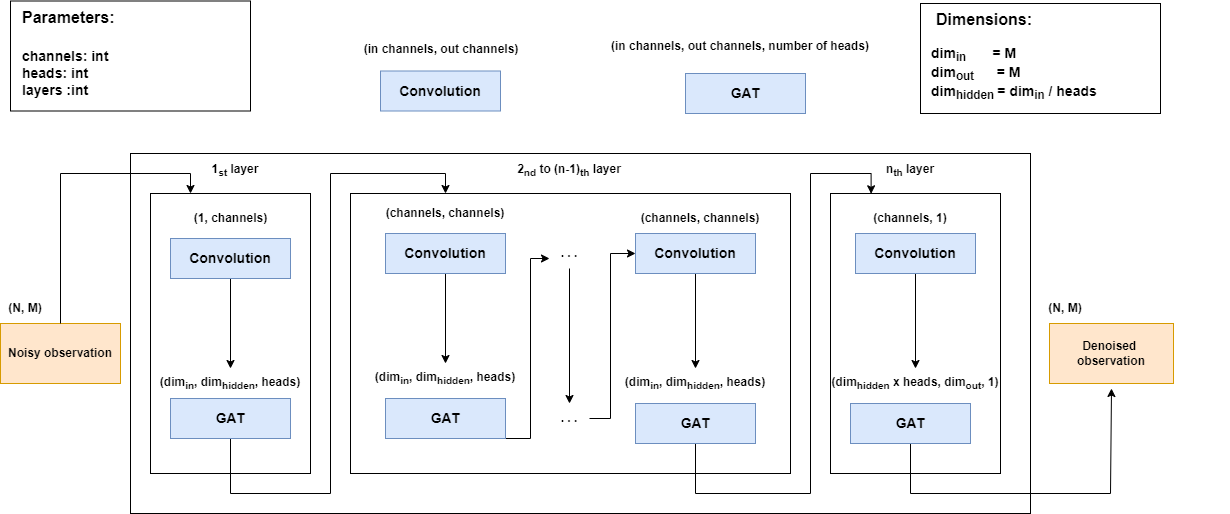

The diagram above was exported from draw.io. Its source (the exported page's mxGraphModel, read from the mxfile embedded in the PNG):
<mxGraphModel dx="2062" dy="1225" grid="1" gridSize="10" guides="1" tooltips="1" connect="1" arrows="1" fold="1" page="1" pageScale="1" pageWidth="827" pageHeight="1169" math="0" shadow="0">
  <root>
    <mxCell id="0" />
    <mxCell id="1" parent="0" />
    <mxCell id="Wvv0bufDl9MSIbwtCYLC-3" value="" style="rounded=0;whiteSpace=wrap;html=1;fillColor=none;fontStyle=1" parent="1" vertex="1">
      <mxGeometry x="260" y="320" width="900" height="360" as="geometry" />
    </mxCell>
    <mxCell id="Wvv0bufDl9MSIbwtCYLC-25" value="" style="rounded=0;whiteSpace=wrap;html=1;fillColor=none;fontStyle=1" parent="1" vertex="1">
      <mxGeometry x="480" y="360" width="440" height="280" as="geometry" />
    </mxCell>
    <mxCell id="ZvnGP3tSoHC25B4aRqv1-1" value="" style="rounded=0;whiteSpace=wrap;html=1;fontSize=14;align=left;fontStyle=1" vertex="1" parent="1">
      <mxGeometry x="1050" y="170" width="240" height="110" as="geometry" />
    </mxCell>
    <mxCell id="Wvv0bufDl9MSIbwtCYLC-1" value="" style="rounded=0;whiteSpace=wrap;html=1;fillColor=none;fontStyle=1" parent="1" vertex="1">
      <mxGeometry x="280" y="360" width="160" height="280" as="geometry" />
    </mxCell>
    <mxCell id="Wvv0bufDl9MSIbwtCYLC-5" value="Noisy observation" style="rounded=0;whiteSpace=wrap;html=1;fillColor=#ffe6cc;strokeColor=#d79b00;fontStyle=1" parent="1" vertex="1">
      <mxGeometry x="130" y="490" width="120" height="60" as="geometry" />
    </mxCell>
    <mxCell id="Wvv0bufDl9MSIbwtCYLC-10" value="" style="endArrow=classic;html=1;rounded=0;fontStyle=1" parent="1" source="Wvv0bufDl9MSIbwtCYLC-5" edge="1">
      <mxGeometry width="50" height="50" relative="1" as="geometry">
        <mxPoint x="560" y="550" as="sourcePoint" />
        <mxPoint x="320" y="360" as="targetPoint" />
        <Array as="points">
          <mxPoint x="190" y="340" />
          <mxPoint x="320" y="340" />
        </Array>
      </mxGeometry>
    </mxCell>
    <mxCell id="Wvv0bufDl9MSIbwtCYLC-14" value="&lt;font style=&quot;font-size: 12px;&quot;&gt;&lt;span&gt;1&lt;sub&gt;st&lt;/sub&gt; layer&lt;/span&gt;&lt;/font&gt;" style="text;html=1;strokeColor=none;fillColor=none;align=center;verticalAlign=middle;whiteSpace=wrap;rounded=0;fontSize=16;fontStyle=1" parent="1" vertex="1">
      <mxGeometry x="335" y="320" width="60" height="30" as="geometry" />
    </mxCell>
    <mxCell id="Wvv0bufDl9MSIbwtCYLC-26" value="&lt;font style=&quot;font-size: 12px;&quot;&gt;&lt;span&gt;2&lt;sub&gt;nd&lt;/sub&gt;&amp;nbsp;to (n-1)&lt;sub&gt;th&lt;/sub&gt; layer&lt;/span&gt;&lt;/font&gt;" style="text;html=1;strokeColor=none;fillColor=none;align=center;verticalAlign=middle;whiteSpace=wrap;rounded=0;fontSize=16;fontStyle=1" parent="1" vertex="1">
      <mxGeometry x="644" y="320" width="110" height="30" as="geometry" />
    </mxCell>
    <mxCell id="Wvv0bufDl9MSIbwtCYLC-28" value="&lt;font style=&quot;font-size: 12px;&quot;&gt;&lt;span&gt;n&lt;sub&gt;th&lt;/sub&gt; layer&lt;/span&gt;&lt;/font&gt;" style="text;html=1;strokeColor=none;fillColor=none;align=center;verticalAlign=middle;whiteSpace=wrap;rounded=0;fontSize=16;fontStyle=1" parent="1" vertex="1">
      <mxGeometry x="1010" y="320" width="60" height="30" as="geometry" />
    </mxCell>
    <mxCell id="Wvv0bufDl9MSIbwtCYLC-29" value="(1, channels)" style="text;html=1;strokeColor=none;fillColor=none;align=center;verticalAlign=middle;whiteSpace=wrap;rounded=0;fontStyle=1" parent="1" vertex="1">
      <mxGeometry x="308" y="370" width="105" height="30" as="geometry" />
    </mxCell>
    <mxCell id="bRcNRSETIaI-KsjDQm5--48" value="" style="edgeStyle=orthogonalEdgeStyle;rounded=0;orthogonalLoop=1;jettySize=auto;html=1;fontSize=16;fontStyle=1" parent="1" source="Wvv0bufDl9MSIbwtCYLC-6" target="bRcNRSETIaI-KsjDQm5--40" edge="1">
      <mxGeometry relative="1" as="geometry" />
    </mxCell>
    <mxCell id="Wvv0bufDl9MSIbwtCYLC-6" value="Convolution" style="rounded=0;whiteSpace=wrap;html=1;fillColor=#dae8fc;strokeColor=#6c8ebf;fontStyle=1;fontSize=14;verticalAlign=middle;" parent="1" vertex="1">
      <mxGeometry x="300" y="405" width="120" height="40" as="geometry" />
    </mxCell>
    <mxCell id="bRcNRSETIaI-KsjDQm5--11" value="" style="rounded=0;whiteSpace=wrap;html=1;fontSize=14;align=left;fontStyle=1" parent="1" vertex="1">
      <mxGeometry x="140" y="167.5" width="240" height="110" as="geometry" />
    </mxCell>
    <mxCell id="bRcNRSETIaI-KsjDQm5--12" value="&lt;span style=&quot;color: rgb(0, 0, 0); font-family: Helvetica; font-size: 16px; font-style: normal; font-variant-ligatures: normal; font-variant-caps: normal; letter-spacing: normal; orphans: 2; text-align: left; text-indent: 0px; text-transform: none; widows: 2; word-spacing: 0px; -webkit-text-stroke-width: 0px; text-decoration-thickness: initial; text-decoration-style: initial; text-decoration-color: initial; float: none; display: inline !important; background-color: rgb(255, 255, 255);&quot;&gt;Parameters:&lt;/span&gt;" style="text;whiteSpace=wrap;html=1;fontSize=16;fontStyle=1" parent="1" vertex="1">
      <mxGeometry x="150" y="167.5" width="180" height="30" as="geometry" />
    </mxCell>
    <mxCell id="bRcNRSETIaI-KsjDQm5--13" value="channels: &lt;span&gt;int&lt;/span&gt;&lt;br&gt;heads: &lt;span&gt;int&lt;/span&gt;&lt;br&gt;layers :&lt;span&gt;int&lt;br&gt;&lt;br&gt;&lt;/span&gt;" style="text;whiteSpace=wrap;html=1;fontSize=14;fontStyle=1" parent="1" vertex="1">
      <mxGeometry x="150" y="207.5" width="200" height="60" as="geometry" />
    </mxCell>
    <mxCell id="bRcNRSETIaI-KsjDQm5--15" value="&lt;span style=&quot;color: rgb(0, 0, 0); font-family: Helvetica; font-size: 16px; font-style: normal; font-variant-ligatures: normal; font-variant-caps: normal; letter-spacing: normal; orphans: 2; text-align: left; text-indent: 0px; text-transform: none; widows: 2; word-spacing: 0px; -webkit-text-stroke-width: 0px; text-decoration-thickness: initial; text-decoration-style: initial; text-decoration-color: initial; float: none; display: inline !important; background-color: rgb(255, 255, 255);&quot;&gt;Dimensions:&lt;/span&gt;" style="text;whiteSpace=wrap;html=1;fontSize=16;fontStyle=1" parent="1" vertex="1">
      <mxGeometry x="1064" y="170" width="180" height="30" as="geometry" />
    </mxCell>
    <mxCell id="bRcNRSETIaI-KsjDQm5--16" value="&lt;span style=&quot;background-color: rgb(255, 255, 255);&quot;&gt;&lt;span style=&quot;color: rgb(0, 0, 0); font-family: Helvetica; font-size: 14px; font-style: normal; font-variant-ligatures: normal; font-variant-caps: normal; letter-spacing: normal; orphans: 2; text-align: left; text-indent: 0px; text-transform: none; widows: 2; word-spacing: 0px; -webkit-text-stroke-width: 0px; text-decoration-thickness: initial; text-decoration-style: initial; text-decoration-color: initial; float: none; display: inline !important;&quot;&gt;dim&lt;sub style=&quot;&quot;&gt;in&lt;span style=&quot;white-space: pre;&quot;&gt;&#09;&lt;/span&gt;&amp;nbsp; &amp;nbsp;&lt;/sub&gt;= M&lt;/span&gt;&lt;br style=&quot;color: rgb(0, 0, 0); font-family: Helvetica; font-size: 14px; font-style: normal; font-variant-ligatures: normal; font-variant-caps: normal; letter-spacing: normal; orphans: 2; text-align: left; text-indent: 0px; text-transform: none; widows: 2; word-spacing: 0px; -webkit-text-stroke-width: 0px; text-decoration-thickness: initial; text-decoration-style: initial; text-decoration-color: initial;&quot;&gt;&lt;span style=&quot;color: rgb(0, 0, 0); font-family: Helvetica; font-size: 14px; font-style: normal; font-variant-ligatures: normal; font-variant-caps: normal; letter-spacing: normal; orphans: 2; text-align: left; text-indent: 0px; text-transform: none; widows: 2; word-spacing: 0px; -webkit-text-stroke-width: 0px; text-decoration-thickness: initial; text-decoration-style: initial; text-decoration-color: initial; float: none; display: inline !important;&quot;&gt;dim&lt;sub&gt;out&amp;nbsp; &amp;nbsp; &amp;nbsp; &amp;nbsp;&lt;/sub&gt;= M&lt;/span&gt;&lt;br style=&quot;color: rgb(0, 0, 0); font-family: Helvetica; font-size: 14px; font-style: normal; font-variant-ligatures: normal; font-variant-caps: normal; letter-spacing: normal; orphans: 2; text-align: left; text-indent: 0px; text-transform: none; widows: 2; word-spacing: 0px; -webkit-text-stroke-width: 0px; text-decoration-thickness: initial; text-decoration-style: initial; text-decoration-color: initial;&quot;&gt;&lt;/span&gt;&lt;span style=&quot;color: rgb(0, 0, 0); font-family: Helvetica; font-size: 14px; font-style: normal; font-variant-ligatures: normal; font-variant-caps: normal; letter-spacing: normal; orphans: 2; text-align: left; text-indent: 0px; text-transform: none; widows: 2; word-spacing: 0px; -webkit-text-stroke-width: 0px; text-decoration-thickness: initial; text-decoration-style: initial; text-decoration-color: initial; float: none; display: inline !important;&quot;&gt;&lt;span style=&quot;background-color: rgb(255, 255, 255);&quot;&gt;dim&lt;sub style=&quot;&quot;&gt;hidden&amp;nbsp;&lt;/sub&gt;= dim&lt;sub style=&quot;&quot;&gt;in&lt;/sub&gt; / heads&lt;br&gt;&lt;/span&gt;&lt;br&gt;&lt;/span&gt;" style="text;whiteSpace=wrap;html=1;fontSize=14;fillColor=none;fontStyle=1" parent="1" vertex="1">
      <mxGeometry x="1059" y="205" width="300" height="70" as="geometry" />
    </mxCell>
    <mxCell id="bRcNRSETIaI-KsjDQm5--66" value="" style="edgeStyle=orthogonalEdgeStyle;rounded=0;orthogonalLoop=1;jettySize=auto;html=1;fontSize=12;fontStyle=1;" parent="1" source="bRcNRSETIaI-KsjDQm5--20" edge="1">
      <mxGeometry relative="1" as="geometry">
        <Array as="points">
          <mxPoint x="360" y="660" />
          <mxPoint x="460" y="660" />
          <mxPoint x="460" y="340" />
          <mxPoint x="575" y="340" />
        </Array>
        <mxPoint x="575" y="360" as="targetPoint" />
      </mxGeometry>
    </mxCell>
    <mxCell id="bRcNRSETIaI-KsjDQm5--20" value="GAT" style="rounded=0;whiteSpace=wrap;html=1;fillColor=#dae8fc;strokeColor=#6c8ebf;fontStyle=1;fontSize=14;" parent="1" vertex="1">
      <mxGeometry x="300" y="565" width="120" height="40" as="geometry" />
    </mxCell>
    <mxCell id="bRcNRSETIaI-KsjDQm5--63" value="" style="edgeStyle=orthogonalEdgeStyle;rounded=0;orthogonalLoop=1;jettySize=auto;html=1;fontSize=12;fontStyle=1" parent="1" source="bRcNRSETIaI-KsjDQm5--21" target="bRcNRSETIaI-KsjDQm5--44" edge="1">
      <mxGeometry relative="1" as="geometry" />
    </mxCell>
    <mxCell id="bRcNRSETIaI-KsjDQm5--21" value="Convolution" style="rounded=0;whiteSpace=wrap;html=1;fillColor=#dae8fc;strokeColor=#6c8ebf;fontStyle=1;fontSize=14;verticalAlign=middle;" parent="1" vertex="1">
      <mxGeometry x="515" y="400" width="120" height="40" as="geometry" />
    </mxCell>
    <mxCell id="bRcNRSETIaI-KsjDQm5--30" value="" style="rounded=0;whiteSpace=wrap;html=1;fillColor=none;fontStyle=1" parent="1" vertex="1">
      <mxGeometry x="960" y="360" width="170" height="280" as="geometry" />
    </mxCell>
    <mxCell id="bRcNRSETIaI-KsjDQm5--37" value="(channels, channels)" style="text;html=1;strokeColor=none;fillColor=none;align=center;verticalAlign=middle;whiteSpace=wrap;rounded=0;fontStyle=1" parent="1" vertex="1">
      <mxGeometry x="480" y="365" width="190" height="30" as="geometry" />
    </mxCell>
    <mxCell id="bRcNRSETIaI-KsjDQm5--39" value="(channels, channels)" style="text;html=1;strokeColor=none;fillColor=none;align=center;verticalAlign=middle;whiteSpace=wrap;rounded=0;fontStyle=1" parent="1" vertex="1">
      <mxGeometry x="735" y="370" width="190" height="30" as="geometry" />
    </mxCell>
    <mxCell id="bRcNRSETIaI-KsjDQm5--40" value="(dim&lt;sub&gt;in&lt;/sub&gt;, dim&lt;sub&gt;hidden&lt;/sub&gt;, heads)" style="text;html=1;strokeColor=none;fillColor=none;align=center;verticalAlign=middle;whiteSpace=wrap;rounded=0;fontStyle=1" parent="1" vertex="1">
      <mxGeometry x="265" y="535" width="190" height="30" as="geometry" />
    </mxCell>
    <mxCell id="bRcNRSETIaI-KsjDQm5--42" value="(dim&lt;sub&gt;hidden&lt;/sub&gt; x heads, dim&lt;sub&gt;out&lt;/sub&gt;, 1)" style="text;html=1;strokeColor=none;fillColor=none;align=center;verticalAlign=middle;whiteSpace=wrap;rounded=0;fontSize=12;fontStyle=1" parent="1" vertex="1">
      <mxGeometry x="940" y="535" width="210" height="30" as="geometry" />
    </mxCell>
    <mxCell id="bRcNRSETIaI-KsjDQm5--44" value="(dim&lt;sub&gt;in&lt;/sub&gt;, dim&lt;sub&gt;hidden&lt;/sub&gt;, heads)" style="text;html=1;strokeColor=none;fillColor=none;align=center;verticalAlign=middle;whiteSpace=wrap;rounded=0;fontStyle=1" parent="1" vertex="1">
      <mxGeometry x="480" y="530" width="190" height="30" as="geometry" />
    </mxCell>
    <mxCell id="bRcNRSETIaI-KsjDQm5--45" value="(channels, 1)" style="text;html=1;strokeColor=none;fillColor=none;align=center;verticalAlign=middle;whiteSpace=wrap;rounded=0;fontStyle=1" parent="1" vertex="1">
      <mxGeometry x="945" y="370" width="190" height="30" as="geometry" />
    </mxCell>
    <mxCell id="bRcNRSETIaI-KsjDQm5--46" value="(dim&lt;sub&gt;in&lt;/sub&gt;, dim&lt;sub&gt;hidden&lt;/sub&gt;, heads)" style="text;html=1;strokeColor=none;fillColor=none;align=center;verticalAlign=middle;whiteSpace=wrap;rounded=0;fontStyle=1" parent="1" vertex="1">
      <mxGeometry x="730" y="535" width="190" height="30" as="geometry" />
    </mxCell>
    <mxCell id="bRcNRSETIaI-KsjDQm5--69" value="" style="edgeStyle=orthogonalEdgeStyle;rounded=0;orthogonalLoop=1;jettySize=auto;html=1;fontSize=12;exitX=0.5;exitY=1;exitDx=0;exitDy=0;fontStyle=1;" parent="1" source="bRcNRSETIaI-KsjDQm5--57" target="bRcNRSETIaI-KsjDQm5--67" edge="1">
      <mxGeometry relative="1" as="geometry">
        <Array as="points">
          <mxPoint x="660" y="605" />
          <mxPoint x="660" y="425" />
        </Array>
      </mxGeometry>
    </mxCell>
    <mxCell id="bRcNRSETIaI-KsjDQm5--57" value="GAT" style="rounded=0;whiteSpace=wrap;html=1;fillColor=#dae8fc;strokeColor=#6c8ebf;fontStyle=1;fontSize=14;" parent="1" vertex="1">
      <mxGeometry x="515" y="565" width="120" height="40" as="geometry" />
    </mxCell>
    <mxCell id="bRcNRSETIaI-KsjDQm5--64" value="" style="edgeStyle=orthogonalEdgeStyle;rounded=0;orthogonalLoop=1;jettySize=auto;html=1;fontSize=12;fontStyle=1" parent="1" source="bRcNRSETIaI-KsjDQm5--58" target="bRcNRSETIaI-KsjDQm5--46" edge="1">
      <mxGeometry relative="1" as="geometry" />
    </mxCell>
    <mxCell id="bRcNRSETIaI-KsjDQm5--58" value="Convolution" style="rounded=0;whiteSpace=wrap;html=1;fillColor=#dae8fc;strokeColor=#6c8ebf;fontStyle=1;fontSize=14;verticalAlign=middle;" parent="1" vertex="1">
      <mxGeometry x="765" y="400" width="120" height="40" as="geometry" />
    </mxCell>
    <mxCell id="bRcNRSETIaI-KsjDQm5--75" value="" style="edgeStyle=orthogonalEdgeStyle;rounded=0;orthogonalLoop=1;jettySize=auto;html=1;fontSize=12;fontStyle=1;entryX=0.239;entryY=0.001;entryDx=0;entryDy=0;entryPerimeter=0;" parent="1" source="bRcNRSETIaI-KsjDQm5--60" edge="1" target="bRcNRSETIaI-KsjDQm5--30">
      <mxGeometry relative="1" as="geometry">
        <mxPoint x="1270" y="360" as="targetPoint" />
        <Array as="points">
          <mxPoint x="825" y="660" />
          <mxPoint x="940" y="660" />
          <mxPoint x="940" y="340" />
          <mxPoint x="1000" y="340" />
          <mxPoint x="1000" y="360" />
        </Array>
      </mxGeometry>
    </mxCell>
    <mxCell id="bRcNRSETIaI-KsjDQm5--60" value="GAT" style="rounded=0;whiteSpace=wrap;html=1;fillColor=#dae8fc;strokeColor=#6c8ebf;fontStyle=1;fontSize=14;" parent="1" vertex="1">
      <mxGeometry x="765" y="570" width="120" height="40" as="geometry" />
    </mxCell>
    <mxCell id="bRcNRSETIaI-KsjDQm5--76" value="" style="edgeStyle=orthogonalEdgeStyle;rounded=0;orthogonalLoop=1;jettySize=auto;html=1;fontSize=12;fontStyle=1" parent="1" source="bRcNRSETIaI-KsjDQm5--61" target="bRcNRSETIaI-KsjDQm5--42" edge="1">
      <mxGeometry relative="1" as="geometry" />
    </mxCell>
    <mxCell id="bRcNRSETIaI-KsjDQm5--61" value="Convolution" style="rounded=0;whiteSpace=wrap;html=1;fillColor=#dae8fc;strokeColor=#6c8ebf;fontStyle=1;fontSize=14;verticalAlign=middle;" parent="1" vertex="1">
      <mxGeometry x="985" y="400" width="120" height="40" as="geometry" />
    </mxCell>
    <mxCell id="bRcNRSETIaI-KsjDQm5--79" value="" style="edgeStyle=orthogonalEdgeStyle;rounded=0;orthogonalLoop=1;jettySize=auto;html=1;fontSize=12;fontStyle=1" parent="1" source="bRcNRSETIaI-KsjDQm5--62" target="bRcNRSETIaI-KsjDQm5--78" edge="1">
      <mxGeometry relative="1" as="geometry">
        <Array as="points">
          <mxPoint x="1040" y="660" />
          <mxPoint x="1240" y="660" />
        </Array>
      </mxGeometry>
    </mxCell>
    <mxCell id="bRcNRSETIaI-KsjDQm5--62" value="GAT" style="rounded=0;whiteSpace=wrap;html=1;fillColor=#dae8fc;strokeColor=#6c8ebf;fontStyle=1;fontSize=14;" parent="1" vertex="1">
      <mxGeometry x="980" y="570" width="120" height="40" as="geometry" />
    </mxCell>
    <mxCell id="bRcNRSETIaI-KsjDQm5--65" value="" style="shape=waypoint;sketch=0;size=6;pointerEvents=1;points=[];fillColor=none;resizable=0;rotatable=0;perimeter=centerPerimeter;snapToPoint=1;fontSize=14;strokeColor=none;rounded=0;fontStyle=1;" parent="1" vertex="1">
      <mxGeometry x="690" y="340" width="40" height="40" as="geometry" />
    </mxCell>
    <mxCell id="bRcNRSETIaI-KsjDQm5--72" value="" style="edgeStyle=orthogonalEdgeStyle;rounded=0;orthogonalLoop=1;jettySize=auto;html=1;fontSize=12;fontStyle=1" parent="1" source="bRcNRSETIaI-KsjDQm5--67" target="bRcNRSETIaI-KsjDQm5--71" edge="1">
      <mxGeometry relative="1" as="geometry" />
    </mxCell>
    <mxCell id="bRcNRSETIaI-KsjDQm5--67" value="&lt;span&gt;. . .&lt;/span&gt;" style="text;html=1;strokeColor=none;fillColor=none;align=center;verticalAlign=middle;whiteSpace=wrap;rounded=0;fontSize=12;fontStyle=1" parent="1" vertex="1">
      <mxGeometry x="679" y="405" width="40" height="30" as="geometry" />
    </mxCell>
    <mxCell id="bRcNRSETIaI-KsjDQm5--73" value="" style="edgeStyle=orthogonalEdgeStyle;rounded=0;orthogonalLoop=1;jettySize=auto;html=1;fontSize=12;entryX=0;entryY=0.5;entryDx=0;entryDy=0;fontStyle=1" parent="1" source="bRcNRSETIaI-KsjDQm5--71" target="bRcNRSETIaI-KsjDQm5--58" edge="1">
      <mxGeometry relative="1" as="geometry">
        <Array as="points">
          <mxPoint x="740" y="585" />
          <mxPoint x="740" y="420" />
        </Array>
      </mxGeometry>
    </mxCell>
    <mxCell id="bRcNRSETIaI-KsjDQm5--71" value="&lt;span&gt;. . .&lt;/span&gt;" style="text;html=1;strokeColor=none;fillColor=none;align=center;verticalAlign=middle;whiteSpace=wrap;rounded=0;fontSize=12;fontStyle=1" parent="1" vertex="1">
      <mxGeometry x="679" y="570" width="40" height="30" as="geometry" />
    </mxCell>
    <mxCell id="bRcNRSETIaI-KsjDQm5--74" value="" style="shape=waypoint;sketch=0;size=6;pointerEvents=1;points=[];fillColor=none;resizable=0;rotatable=0;perimeter=centerPerimeter;snapToPoint=1;fontSize=14;strokeColor=none;rounded=0;fontStyle=1;" parent="1" vertex="1">
      <mxGeometry x="1000" y="340" width="40" height="40" as="geometry" />
    </mxCell>
    <mxCell id="bRcNRSETIaI-KsjDQm5--77" value="Denoised &lt;br&gt;observation" style="rounded=0;whiteSpace=wrap;html=1;fillColor=#ffe6cc;strokeColor=#d79b00;fontStyle=1" parent="1" vertex="1">
      <mxGeometry x="1179" y="490" width="124" height="60" as="geometry" />
    </mxCell>
    <mxCell id="bRcNRSETIaI-KsjDQm5--78" value="" style="shape=waypoint;sketch=0;size=6;pointerEvents=1;points=[];fillColor=none;resizable=0;rotatable=0;perimeter=centerPerimeter;snapToPoint=1;fontSize=14;strokeColor=none;rounded=0;fontStyle=1;" parent="1" vertex="1">
      <mxGeometry x="1221" y="535" width="40" height="40" as="geometry" />
    </mxCell>
    <mxCell id="uYoacwrwnY_f0TcASJvF-1" value="(N, M)" style="text;html=1;strokeColor=none;fillColor=none;align=center;verticalAlign=middle;whiteSpace=wrap;rounded=0;fontStyle=1" parent="1" vertex="1">
      <mxGeometry x="130" y="460" width="50" height="30" as="geometry" />
    </mxCell>
    <mxCell id="uYoacwrwnY_f0TcASJvF-4" value="(N, M)" style="text;html=1;strokeColor=none;fillColor=none;align=center;verticalAlign=middle;whiteSpace=wrap;rounded=0;fontStyle=1" parent="1" vertex="1">
      <mxGeometry x="1170" y="460" width="50" height="30" as="geometry" />
    </mxCell>
    <mxCell id="uYoacwrwnY_f0TcASJvF-5" value="(in channels, out channels)" style="text;html=1;strokeColor=none;fillColor=none;align=center;verticalAlign=middle;whiteSpace=wrap;rounded=0;fontStyle=1" parent="1" vertex="1">
      <mxGeometry x="480" y="201.25" width="182" height="30" as="geometry" />
    </mxCell>
    <mxCell id="uYoacwrwnY_f0TcASJvF-6" value="Convolution" style="rounded=0;whiteSpace=wrap;html=1;fillColor=#dae8fc;strokeColor=#6c8ebf;fontStyle=1;fontSize=14;verticalAlign=middle;" parent="1" vertex="1">
      <mxGeometry x="510" y="237.5" width="120" height="40" as="geometry" />
    </mxCell>
    <mxCell id="uYoacwrwnY_f0TcASJvF-7" value="GAT" style="rounded=0;whiteSpace=wrap;html=1;fillColor=#dae8fc;strokeColor=#6c8ebf;fontStyle=1;fontSize=14;" parent="1" vertex="1">
      <mxGeometry x="815" y="240" width="120" height="40" as="geometry" />
    </mxCell>
    <mxCell id="uYoacwrwnY_f0TcASJvF-8" value="(in channels, out channels, number of heads)" style="text;html=1;strokeColor=none;fillColor=none;align=center;verticalAlign=middle;whiteSpace=wrap;rounded=0;fontStyle=1" parent="1" vertex="1">
      <mxGeometry x="730" y="197.5" width="280" height="30" as="geometry" />
    </mxCell>
  </root>
</mxGraphModel>